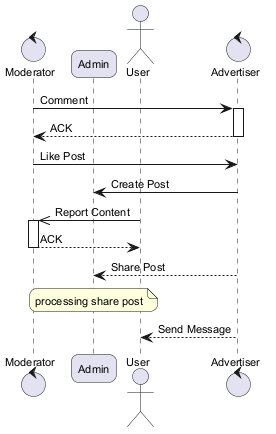

The diagram above was rendered by PlantUML. Its source (embedded in the PNG):
@startuml
skinparam backgroundColor #FFFFFF
skinparam roundCorner 15
skinparam defaultFontSize 11
control "Moderator" as M
participant "Admin" as A
actor "User" as U
control "Advertiser" as A2
M -> A2 : Comment
activate A2
A2 --> M : ACK
deactivate A2
M -> A2 : Like Post
A2 -> A : Create Post
U ->> M : Report Content
activate M
M --> U : ACK
deactivate M
A2 --> A : Share Post
note over A : processing share post
A2 --> U : Send Message
@enduml